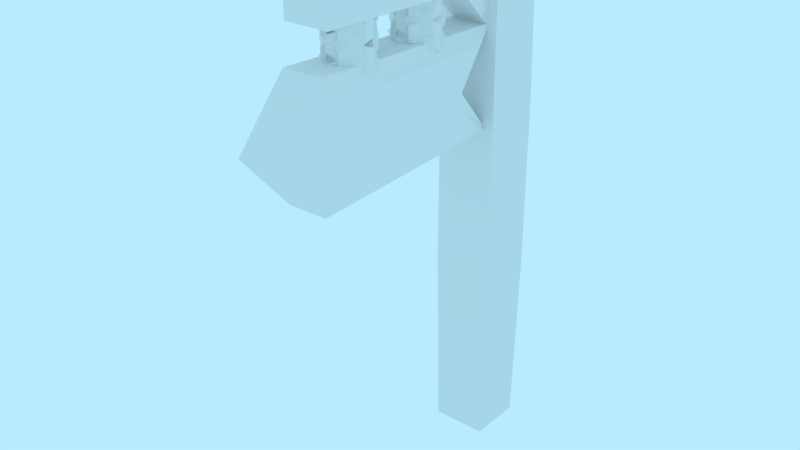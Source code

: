 # Source: prop-sign.blend  (saved by Blender 2.79.0; exported with 4.5.12 LTS)
import bpy
from mathutils import Matrix  # noqa: F401  (used for matrix-valued properties, if any)

bpy.ops.wm.read_factory_settings(use_empty=True)
scene = bpy.context.scene
scene.name = 'Scene'

# ---- collections
col_collection_1 = bpy.data.collections.new('Collection 1'); scene.collection.children.link(col_collection_1)

# ---- world
world_world = bpy.data.worlds.new('World'); scene.world = world_world
world_world.color = (0.4794, 0.8327, 1.0)
world_world.use_sun_shadow = False
world_world.sun_shadow_jitter_overblur = 0.0
world_world.cycles.sampling_method = 'MANUAL'

# ---- meshes
me_prop_sign = bpy.data.meshes.new('prop-sign')
me_prop_sign.from_pydata([(-0.075, -0.02606, 0.075), (-0.075, 2.5, 0.075), (-0.075, -0.02606, -0.075), (-0.075, 2.5, -0.075), (0.075, -0.02606, 0.075), (0.075, 2.5, 0.075), (0.075, -0.02606, -0.075), (0.075, 2.5, -0.075), (-0.04983, 2.3, -0.1385), (-0.04983, 2.3, 1.075), (-0.04983, 2.45, -0.1385), (-0.04983, 2.45, 1.075), (0.04983, 2.3, -0.1385), (0.04983, 2.3, 1.075), (0.04983, 2.45, -0.1385), (0.04983, 2.45, 1.075), (-0.03117, 2.025, 0.04788), (-0.03117, 2.325, 0.348), (-0.03117, 2.077, -0.004946), (-0.03117, 2.378, 0.2952), (0.03117, 2.025, 0.04788), (0.03117, 2.325, 0.348), (0.03117, 2.077, -0.004946), (0.03117, 2.378, 0.2952), (-0.03323, 1.611, 0.2574), (-0.03323, 1.611, 1.119), (-0.03323, 1.975, 0.2574), (-0.03323, 1.975, 1.119), (0.03323, 1.611, 0.2574), (0.03323, 1.611, 1.119), (0.03323, 1.975, 0.2574), (0.03323, 1.975, 1.119), (-0.03323, 1.793, 0.4314), (-0.03323, 1.793, 1.293), (0.03323, 1.793, 0.4314), (0.03323, 1.793, 1.293), (0.08856, 2.409, 0.03896), (0.08653, 2.435, 0.01283), (0.09055, 2.383, 0.01338), (0.08852, 2.409, -0.01275), (0.08627, 2.274, 0.01338), (0.1031, 2.323, 0.01283), (0.0946, 2.298, 0.03896), (0.002148, 2.402, 0.01311), (0.09478, 2.298, -0.01275), (0.01277, 2.326, 0.01311), (-0.09085, 2.363, 0.01338), (-0.09014, 2.311, 0.01283), (-0.0905, 2.337, 0.03896), (-0.09049, 2.337, -0.01275), (-0.003846, 2.338, 0.01311), (-0.09277, 2.45, 0.01338), (-0.1018, 2.399, 0.01283), (-0.09723, 2.425, 0.03896), (-0.09732, 2.425, -0.01275), (-0.01194, 2.41, 0.01311), (-0.0146, 2.273, 0.3394), (0.02069, 2.269, 0.329), (-0.02535, 2.262, 0.3064), (0.009939, 2.259, 0.296), (-0.001388, 2.348, 0.2915), (-0.0146, 2.077, 0.1159), (0.02069, 2.067, 0.1115), (-0.02535, 2.046, 0.1008), (0.009939, 2.036, 0.09633), (-0.001388, 2.094, 0.02814), (-2.992e-09, 2.066, 0.5308), (-2.937e-09, 2.089, 0.4986), (3.559e-09, 1.986, 0.4986), (-2.443e-09, 2.053, 0.5103), (-2.247e-09, 2.053, 0.4869), (-3.078e-09, 2.062, 0.4986), (0.01184, 2.06, 0.5214), (0.01181, 2.076, 0.4986), (0.01181, 1.999, 0.4986), (0.01184, 2.015, 0.5214), (0.01184, 2.06, 0.4758), (0.01184, 2.015, 0.4758), (3.273e-09, 2.009, 0.5308), (9.844e-09, 2.066, 0.4664), (3.874e-09, 2.009, 0.4664), (1.688e-09, 2.022, 0.5103), (1.883e-09, 2.022, 0.4869), (3.479e-09, 2.014, 0.4986), (-0.01184, 2.06, 0.5214), (-0.01181, 2.076, 0.4986), (-0.01181, 1.999, 0.4986), (-0.01184, 2.015, 0.5214), (-0.01184, 2.06, 0.4758), (-0.01184, 2.015, 0.4758), (0.03216, 2.122, 0.4986), (2.612e-09, 2.145, 0.4986), (2.661e-09, 2.042, 0.4986), (0.01174, 2.109, 0.4986), (-0.01174, 2.109, 0.4986), (2.869e-09, 2.117, 0.4986), (0.02282, 2.116, 0.4868), (2.326e-09, 2.132, 0.4868), (2.091e-09, 2.055, 0.4868), (0.02282, 2.071, 0.4868), (-0.02282, 2.116, 0.4868), (-0.02282, 2.071, 0.4868), (0.03216, 2.065, 0.4986), (-0.03216, 2.122, 0.4986), (-0.03216, 2.065, 0.4986), (0.01174, 2.078, 0.4986), (-0.01174, 2.078, 0.4986), (2.817e-09, 2.069, 0.4986), (0.02282, 2.116, 0.5104), (2.96e-09, 2.132, 0.5104), (2.779e-09, 2.055, 0.5104), (0.02282, 2.071, 0.5104), (-0.02282, 2.116, 0.5104), (-0.02282, 2.071, 0.5104), (-2.992e-09, 2.177, 0.5308), (-2.937e-09, 2.2, 0.4986), (3.95e-09, 2.097, 0.4986), (-2.443e-09, 2.164, 0.5103), (-2.345e-09, 2.164, 0.4869), (-3.078e-09, 2.173, 0.4986), (0.01184, 2.171, 0.5214), (0.01181, 2.187, 0.4986), (0.01181, 2.11, 0.4986), (0.01184, 2.126, 0.5214), (0.01184, 2.171, 0.4758), (0.01184, 2.126, 0.4758), (3.423e-09, 2.12, 0.5308), (9.844e-09, 2.177, 0.4664), (4.025e-09, 2.12, 0.4664), (1.883e-09, 2.133, 0.5103), (1.688e-09, 2.133, 0.4869), (3.479e-09, 2.125, 0.4986), (-0.01184, 2.171, 0.5214), (-0.01181, 2.187, 0.4986), (-0.01181, 2.11, 0.4986), (-0.01184, 2.126, 0.5214), (-0.01184, 2.171, 0.4758), (-0.01184, 2.126, 0.4758), (0.03216, 2.233, 0.4986), (2.466e-09, 2.256, 0.4986), (2.661e-09, 2.153, 0.4986), (0.01174, 2.22, 0.4986), (-0.01174, 2.22, 0.4986), (2.661e-09, 2.228, 0.4986), (0.02282, 2.227, 0.4868), (2.218e-09, 2.243, 0.4868), (2.145e-09, 2.166, 0.4868), (0.02282, 2.182, 0.4868), (-0.02282, 2.227, 0.4868), (-0.02282, 2.182, 0.4868), (0.03216, 2.176, 0.4986), (-0.03216, 2.233, 0.4986), (-0.03216, 2.176, 0.4986), (0.01174, 2.189, 0.4986), (-0.01174, 2.189, 0.4986), (2.713e-09, 2.18, 0.4986), (0.02282, 2.227, 0.5104), (2.851e-09, 2.243, 0.5104), (2.887e-09, 2.166, 0.5104), (0.02282, 2.182, 0.5104), (-0.02282, 2.227, 0.5104), (-0.02282, 2.182, 0.5104), (-3.143e-09, 2.289, 0.5308), (-2.547e-09, 2.312, 0.4986), (3.95e-09, 2.209, 0.4986), (-2.541e-09, 2.276, 0.5103), (-2.149e-09, 2.276, 0.4869), (-2.973e-09, 2.285, 0.4986), (0.01184, 2.283, 0.5214), (0.01181, 2.299, 0.4986), (0.01181, 2.222, 0.4986), (0.01184, 2.238, 0.5214), (0.01184, 2.283, 0.4758), (0.01184, 2.238, 0.4758), (3.423e-09, 2.232, 0.5308), (9.995e-09, 2.289, 0.4664), (4.025e-09, 2.232, 0.4664), (1.883e-09, 2.245, 0.5103), (1.981e-09, 2.245, 0.4869), (3.583e-09, 2.237, 0.4986), (-0.01184, 2.283, 0.5214), (-0.01181, 2.299, 0.4986), (-0.01181, 2.222, 0.4986), (-0.01184, 2.238, 0.5214), (-0.01184, 2.283, 0.4758), (-0.01184, 2.238, 0.4758), (-0.01632, 2.272, 0.5225), (0.02389, 2.272, 0.51), (-0.0286, 2.274, 0.4831), (0.01162, 2.274, 0.4706), (-0.001344, 2.366, 0.5008), (-0.01632, 2.029, 0.4736), (0.02389, 2.028, 0.4861), (-0.0286, 2.027, 0.513), (0.01162, 2.027, 0.5255), (-0.001344, 1.935, 0.4952), (-3.368e-09, 2.066, 0.9373), (-2.937e-09, 2.089, 0.9051), (3.755e-09, 1.986, 0.9051), (-2.443e-09, 2.053, 0.9169), (-2.443e-09, 2.053, 0.8934), (-3.078e-09, 2.062, 0.9051), (0.01184, 2.06, 0.9279), (0.01181, 2.076, 0.9051), (0.01181, 1.999, 0.9051), (0.01184, 2.015, 0.9279), (0.01184, 2.06, 0.8823), (0.01184, 2.015, 0.8823), (3.273e-09, 2.009, 0.9373), (1.015e-08, 2.066, 0.873), (3.724e-09, 2.009, 0.873), (1.883e-09, 2.022, 0.9169), (1.883e-09, 2.022, 0.8934), (3.583e-09, 2.014, 0.9051), (-0.01184, 2.06, 0.9279), (-0.01181, 2.076, 0.9051), (-0.01181, 1.999, 0.9051), (-0.01184, 2.015, 0.9279), (-0.01184, 2.06, 0.8823), (-0.01184, 2.015, 0.8823), (0.03216, 2.122, 0.9051), (2.515e-09, 2.145, 0.9051), (2.661e-09, 2.042, 0.9051), (0.01174, 2.109, 0.9051), (-0.01174, 2.109, 0.9051), (3.026e-09, 2.117, 0.9051), (0.02282, 2.116, 0.8933), (2.434e-09, 2.132, 0.8933), (1.983e-09, 2.055, 0.8933), (0.02282, 2.071, 0.8933), (-0.02282, 2.116, 0.8933), (-0.02282, 2.071, 0.8933), (0.03216, 2.065, 0.9051), (-0.03216, 2.122, 0.9051), (-0.03216, 2.065, 0.9051), (0.01174, 2.078, 0.9051), (-0.01174, 2.078, 0.9051), (2.609e-09, 2.069, 0.9051), (0.02282, 2.116, 0.917), (2.905e-09, 2.132, 0.9169), (2.779e-09, 2.055, 0.9169), (0.02282, 2.071, 0.917), (-0.02282, 2.116, 0.917), (-0.02282, 2.071, 0.917), (-3.368e-09, 2.177, 0.9373), (-2.937e-09, 2.2, 0.9051), (3.657e-09, 2.097, 0.9051), (-2.443e-09, 2.164, 0.9169), (-2.443e-09, 2.164, 0.8934), (-3.078e-09, 2.173, 0.9051), (0.01184, 2.171, 0.9279), (0.01181, 2.187, 0.9051), (0.01181, 2.11, 0.9051), (0.01184, 2.126, 0.9279), (0.01184, 2.171, 0.8823), (0.01184, 2.126, 0.8823), (3.348e-09, 2.12, 0.9373), (1.015e-08, 2.177, 0.873), (3.799e-09, 2.12, 0.873), (1.883e-09, 2.133, 0.9169), (1.492e-09, 2.133, 0.8934), (3.27e-09, 2.125, 0.9051), (-0.01184, 2.171, 0.9279), (-0.01181, 2.187, 0.9051), (-0.01181, 2.11, 0.9051), (-0.01184, 2.126, 0.9279), (-0.01184, 2.171, 0.8823), (-0.01184, 2.126, 0.8823), (0.03216, 2.233, 0.9051), (2.466e-09, 2.256, 0.9051), (2.661e-09, 2.153, 0.9051), (0.01174, 2.22, 0.9051), (-0.01174, 2.22, 0.9051), (2.661e-09, 2.228, 0.9051), (0.02282, 2.227, 0.8933), (2.218e-09, 2.243, 0.8933), (2.145e-09, 2.166, 0.8933), (0.02282, 2.182, 0.8933), (-0.02282, 2.227, 0.8933), (-0.02282, 2.182, 0.8933), (0.03216, 2.176, 0.9051), (-0.03216, 2.233, 0.9051), (-0.03216, 2.176, 0.9051), (0.01174, 2.189, 0.9051), (-0.01174, 2.189, 0.9051), (2.713e-09, 2.18, 0.9051), (0.02282, 2.227, 0.917), (2.851e-09, 2.243, 0.9169), (2.887e-09, 2.166, 0.9169), (0.02282, 2.182, 0.917), (-0.02282, 2.227, 0.917), (-0.02282, 2.182, 0.917), (-3.444e-09, 2.289, 0.9373), (-2.937e-09, 2.312, 0.9051), (3.657e-09, 2.209, 0.9051), (-2.443e-09, 2.276, 0.9169), (-2.345e-09, 2.276, 0.8934), (-2.869e-09, 2.285, 0.9051), (0.01184, 2.283, 0.9279), (0.01181, 2.299, 0.9051), (0.01181, 2.222, 0.9051), (0.01184, 2.238, 0.9279), (0.01184, 2.283, 0.8823), (0.01184, 2.238, 0.8823), (3.348e-09, 2.232, 0.9373), (1.015e-08, 2.289, 0.873), (3.799e-09, 2.232, 0.873), (1.883e-09, 2.245, 0.9169), (1.59e-09, 2.245, 0.8934), (3.27e-09, 2.237, 0.9051), (-0.01184, 2.283, 0.9279), (-0.01181, 2.299, 0.9051), (-0.01181, 2.222, 0.9051), (-0.01184, 2.238, 0.9279), (-0.01184, 2.283, 0.8823), (-0.01184, 2.238, 0.8823), (-0.01632, 2.272, 0.929), (0.02389, 2.272, 0.9165), (-0.0286, 2.274, 0.8896), (0.01162, 2.274, 0.8771), (-0.001344, 2.366, 0.9073), (-0.01632, 2.029, 0.8801), (0.02389, 2.028, 0.8926), (-0.0286, 2.027, 0.9195), (0.01162, 2.027, 0.932), (-0.001344, 1.935, 0.9018), (-0.03323, 1.793, 0.3937), (-0.03323, 1.584, 0.1937), (-0.03323, 1.584, 1.131), (-0.03323, 1.793, 1.331), (-0.03323, 2.003, 1.131), (-0.03323, 2.003, 0.1937), (0.03323, 2.003, 1.131), (0.03323, 2.003, 0.1937), (0.03323, 1.793, 0.3937), (0.03323, 1.793, 1.331), (0.03323, 1.584, 1.131), (0.03323, 1.584, 0.1937), (-0.075, 0.8333, 0.075), (-0.075, 1.667, 0.075), (-0.075, 1.667, -0.075), (-0.075, 0.8333, -0.075), (0.075, 1.667, -0.075), (0.075, 0.8333, -0.075), (0.075, 1.667, 0.075), (0.075, 0.8333, 0.075), (-0.04983, 2.3, 0.4682), (-0.04983, 2.45, 0.4682), (0.04983, 2.45, 0.4682), (0.04983, 2.3, 0.4682)], [], [(339, 1, 3, 340), (340, 3, 7, 342), (342, 7, 5, 344), (344, 5, 1, 339), (2, 6, 4, 0), (7, 3, 1, 5), (346, 9, 11, 347), (347, 11, 15, 348), (348, 15, 13, 349), (349, 13, 9, 346), (10, 14, 12, 8), (15, 11, 9, 13), (16, 17, 19, 18), (18, 19, 23, 22), (22, 23, 21, 20), (20, 21, 17, 16), (18, 22, 20, 16), (23, 19, 17, 21), (32, 33, 27, 26), (331, 330, 332, 333), (34, 35, 29, 28), (337, 336, 328, 327), (326, 334, 337, 327), (335, 329, 328, 336), (332, 330, 329, 335), (331, 333, 334, 326), (30, 31, 35, 34), (24, 25, 33, 32), (39, 37, 36, 38), (40, 45, 44), (38, 43, 39), (37, 43, 36), (36, 43, 38), (39, 43, 37), (44, 41, 42, 40), (41, 45, 42), (42, 45, 40), (44, 45, 41), (46, 50, 49), (49, 47, 48, 46), (47, 50, 48), (48, 50, 46), (49, 50, 47), (51, 55, 54), (54, 52, 53, 51), (52, 55, 53), (53, 55, 51), (54, 55, 52), (59, 57, 56, 58), (58, 60, 59), (57, 60, 56), (56, 60, 58), (59, 60, 57), (64, 62, 61, 63), (63, 65, 64), (62, 65, 61), (61, 65, 63), (64, 65, 62), (73, 72, 69, 71), (75, 74, 83, 81), (77, 76, 70, 82), (72, 75, 81, 69), (76, 73, 71, 70), (74, 77, 82, 83), (68, 80, 77, 74), (79, 67, 73, 76), (66, 78, 75, 72), (80, 79, 76, 77), (78, 68, 74, 75), (67, 66, 72, 73), (85, 71, 69, 84), (87, 81, 83, 86), (89, 82, 70, 88), (84, 69, 81, 87), (88, 70, 71, 85), (86, 83, 82, 89), (68, 86, 89, 80), (79, 88, 85, 67), (66, 84, 87, 78), (80, 89, 88, 79), (78, 87, 86, 68), (67, 85, 84, 66), (97, 96, 93, 95), (99, 98, 107, 105), (101, 100, 94, 106), (96, 99, 105, 93), (100, 97, 95, 94), (98, 101, 106, 107), (92, 104, 101, 98), (103, 91, 97, 100), (90, 102, 99, 96), (104, 103, 100, 101), (102, 92, 98, 99), (91, 90, 96, 97), (109, 95, 93, 108), (111, 105, 107, 110), (113, 106, 94, 112), (108, 93, 105, 111), (112, 94, 95, 109), (110, 107, 106, 113), (92, 110, 113, 104), (103, 112, 109, 91), (90, 108, 111, 102), (104, 113, 112, 103), (102, 111, 110, 92), (91, 109, 108, 90), (121, 120, 117, 119), (123, 122, 131, 129), (125, 124, 118, 130), (120, 123, 129, 117), (124, 121, 119, 118), (122, 125, 130, 131), (116, 128, 125, 122), (127, 115, 121, 124), (114, 126, 123, 120), (128, 127, 124, 125), (126, 116, 122, 123), (115, 114, 120, 121), (133, 119, 117, 132), (135, 129, 131, 134), (137, 130, 118, 136), (132, 117, 129, 135), (136, 118, 119, 133), (134, 131, 130, 137), (116, 134, 137, 128), (127, 136, 133, 115), (114, 132, 135, 126), (128, 137, 136, 127), (126, 135, 134, 116), (115, 133, 132, 114), (145, 144, 141, 143), (147, 146, 155, 153), (149, 148, 142, 154), (144, 147, 153, 141), (148, 145, 143, 142), (146, 149, 154, 155), (140, 152, 149, 146), (151, 139, 145, 148), (138, 150, 147, 144), (152, 151, 148, 149), (150, 140, 146, 147), (139, 138, 144, 145), (157, 143, 141, 156), (159, 153, 155, 158), (161, 154, 142, 160), (156, 141, 153, 159), (160, 142, 143, 157), (158, 155, 154, 161), (140, 158, 161, 152), (151, 160, 157, 139), (138, 156, 159, 150), (152, 161, 160, 151), (150, 159, 158, 140), (139, 157, 156, 138), (169, 168, 165, 167), (171, 170, 179, 177), (173, 172, 166, 178), (168, 171, 177, 165), (172, 169, 167, 166), (170, 173, 178, 179), (164, 176, 173, 170), (175, 163, 169, 172), (162, 174, 171, 168), (176, 175, 172, 173), (174, 164, 170, 171), (163, 162, 168, 169), (181, 167, 165, 180), (183, 177, 179, 182), (185, 178, 166, 184), (180, 165, 177, 183), (184, 166, 167, 181), (182, 179, 178, 185), (164, 182, 185, 176), (175, 184, 181, 163), (162, 180, 183, 174), (176, 185, 184, 175), (174, 183, 182, 164), (163, 181, 180, 162), (189, 187, 186, 188), (188, 190, 189), (187, 190, 186), (186, 190, 188), (189, 190, 187), (194, 192, 191, 193), (193, 195, 194), (192, 195, 191), (191, 195, 193), (194, 195, 192), (203, 202, 199, 201), (205, 204, 213, 211), (207, 206, 200, 212), (202, 205, 211, 199), (206, 203, 201, 200), (204, 207, 212, 213), (198, 210, 207, 204), (209, 197, 203, 206), (196, 208, 205, 202), (210, 209, 206, 207), (208, 198, 204, 205), (197, 196, 202, 203), (215, 201, 199, 214), (217, 211, 213, 216), (219, 212, 200, 218), (214, 199, 211, 217), (218, 200, 201, 215), (216, 213, 212, 219), (198, 216, 219, 210), (209, 218, 215, 197), (196, 214, 217, 208), (210, 219, 218, 209), (208, 217, 216, 198), (197, 215, 214, 196), (227, 226, 223, 225), (229, 228, 237, 235), (231, 230, 224, 236), (226, 229, 235, 223), (230, 227, 225, 224), (228, 231, 236, 237), (222, 234, 231, 228), (233, 221, 227, 230), (220, 232, 229, 226), (234, 233, 230, 231), (232, 222, 228, 229), (221, 220, 226, 227), (239, 225, 223, 238), (241, 235, 237, 240), (243, 236, 224, 242), (238, 223, 235, 241), (242, 224, 225, 239), (240, 237, 236, 243), (222, 240, 243, 234), (233, 242, 239, 221), (220, 238, 241, 232), (234, 243, 242, 233), (232, 241, 240, 222), (221, 239, 238, 220), (251, 250, 247, 249), (253, 252, 261, 259), (255, 254, 248, 260), (250, 253, 259, 247), (254, 251, 249, 248), (252, 255, 260, 261), (246, 258, 255, 252), (257, 245, 251, 254), (244, 256, 253, 250), (258, 257, 254, 255), (256, 246, 252, 253), (245, 244, 250, 251), (263, 249, 247, 262), (265, 259, 261, 264), (267, 260, 248, 266), (262, 247, 259, 265), (266, 248, 249, 263), (264, 261, 260, 267), (246, 264, 267, 258), (257, 266, 263, 245), (244, 262, 265, 256), (258, 267, 266, 257), (256, 265, 264, 246), (245, 263, 262, 244), (275, 274, 271, 273), (277, 276, 285, 283), (279, 278, 272, 284), (274, 277, 283, 271), (278, 275, 273, 272), (276, 279, 284, 285), (270, 282, 279, 276), (281, 269, 275, 278), (268, 280, 277, 274), (282, 281, 278, 279), (280, 270, 276, 277), (269, 268, 274, 275), (287, 273, 271, 286), (289, 283, 285, 288), (291, 284, 272, 290), (286, 271, 283, 289), (290, 272, 273, 287), (288, 285, 284, 291), (270, 288, 291, 282), (281, 290, 287, 269), (268, 286, 289, 280), (282, 291, 290, 281), (280, 289, 288, 270), (269, 287, 286, 268), (299, 298, 295, 297), (301, 300, 309, 307), (303, 302, 296, 308), (298, 301, 307, 295), (302, 299, 297, 296), (300, 303, 308, 309), (294, 306, 303, 300), (305, 293, 299, 302), (292, 304, 301, 298), (306, 305, 302, 303), (304, 294, 300, 301), (293, 292, 298, 299), (311, 297, 295, 310), (313, 307, 309, 312), (315, 308, 296, 314), (310, 295, 307, 313), (314, 296, 297, 311), (312, 309, 308, 315), (294, 312, 315, 306), (305, 314, 311, 293), (292, 310, 313, 304), (306, 315, 314, 305), (304, 313, 312, 294), (293, 311, 310, 292), (319, 317, 316, 318), (318, 320, 319), (317, 320, 316), (316, 320, 318), (319, 320, 317), (324, 322, 321, 323), (323, 325, 324), (322, 325, 321), (321, 325, 323), (324, 325, 322), (24, 32, 326, 327), (25, 24, 327, 328), (27, 33, 329, 330), (26, 27, 330, 331), (31, 30, 333, 332), (30, 34, 334, 333), (29, 35, 335, 336), (28, 29, 336, 337), (32, 26, 331, 326), (33, 25, 328, 329), (34, 28, 337, 334), (35, 31, 332, 335), (4, 345, 338, 0), (345, 344, 339, 338), (6, 343, 345, 4), (343, 342, 344, 345), (2, 341, 343, 6), (341, 340, 342, 343), (0, 338, 341, 2), (338, 339, 340, 341), (12, 349, 346, 8), (14, 348, 349, 12), (10, 347, 348, 14), (8, 346, 347, 10)])
_uv = me_prop_sign.uv_layers.new(name='UVMap')
_uv.uv.foreach_set('vector', [0.4938, 0.6306, 0.4938, 0.2659, 0.4282, 0.2659, 0.4282, 0.6306, 0.5603, 0.6306, 0.5603, 0.2659, 0.4947, 0.2659, 0.4947, 0.6306, 0.6269, 0.6306, 0.6269, 0.2659, 0.5612, 0.2659, 0.5612, 0.6306, 0.4272, 0.6306, 0.4272, 0.2659, 0.3616, 0.2659, 0.3616, 0.6306, 0.1094, 0.2575, 0.175, 0.2575, 0.175, 0.1919, 0.1094, 0.1919, 0.175, 0.3915, 0.1094, 0.3915, 0.1094, 0.4572, 0.175, 0.4572, 0.8077, 0.4625, 0.8077, 0.728, 0.7421, 0.728, 0.7421, 0.4625, 0.9188, 0.4625, 0.9188, 0.728, 0.8752, 0.728, 0.8752, 0.4625, 0.8742, 0.4625, 0.8742, 0.728, 0.8086, 0.728, 0.8086, 0.4625, 0.8077, 0.9944, 0.8077, 1.26, 0.7641, 1.26, 0.7641, 0.9944, 0.175, 0.4581, 0.175, 0.5017, 0.1094, 0.5017, 0.1094, 0.4581, 0.2416, 0.1919, 0.2416, 0.2355, 0.1759, 0.2355, 0.1759, 0.1919, 0.1085, 0.1637, 0.1085, 0.3495, 0.07577, 0.3495, 0.07577, 0.1637, 0.03666, 0.9313, 0.03666, 0.7455, 0.06394, 0.7455, 0.06394, 0.9313, 0.1085, 0.3504, 0.1085, 0.5361, 0.07577, 0.5361, 0.07577, 0.3504, -0.3367, 0.8977, -0.3367, 0.7119, -0.3094, 0.7119, -0.3094, 0.8977, 0.143, 0.5026, 0.1702, 0.5026, 0.1702, 0.5353, 0.143, 0.5353, 0.1421, 0.5026, 0.1421, 0.5299, 0.1094, 0.5299, 0.1094, 0.5026, -0.2611, 0.2677, -0.2611, 0.6449, -0.3409, 0.5688, -0.3409, 0.1916, 0.3957, 0.7497, 0.3957, 0.739, 0.3965, 0.739, 0.3965, 0.7497, -0.07682, 0.2677, -0.07682, 0.6449, -0.1566, 0.5688, -0.1566, 0.1916, 0.3957, 0.7611, 0.3957, 0.7505, 0.3965, 0.7505, 0.3965, 0.7611, 0.3965, 0.7652, 0.3957, 0.7652, 0.3957, 0.7619, 0.3965, 0.7619, 0.2942, 0.8615, 0.2942, 0.8608, 0.2975, 0.8608, 0.2975, 0.8615, 0.2909, 0.8615, 0.2909, 0.8608, 0.2942, 0.8608, 0.2942, 0.8615, 0.3965, 0.7685, 0.3957, 0.7685, 0.3957, 0.7652, 0.3965, 0.7652, 0.002942, 0.1916, 0.002942, 0.5688, -0.07682, 0.6449, -0.07682, 0.2677, -0.1814, 0.1916, -0.1814, 0.5688, -0.2611, 0.6449, -0.2611, 0.2677, 0.3957, 0.778, 0.3961, 0.778, 0.3961, 0.7784, 0.3957, 0.7784, 0.3077, 0.8608, 0.3073, 0.8612, 0.3068, 0.8608, 0.3094, 0.8608, 0.309, 0.8612, 0.3085, 0.8608, 0.3085, 0.8617, 0.309, 0.8612, 0.3094, 0.8617, 0.3094, 0.8617, 0.309, 0.8612, 0.3094, 0.8608, 0.3085, 0.8608, 0.309, 0.8612, 0.3085, 0.8617, 0.3961, 0.7772, 0.3957, 0.7772, 0.3957, 0.7768, 0.3961, 0.7768, 0.3068, 0.8617, 0.3073, 0.8612, 0.3077, 0.8617, 0.3077, 0.8617, 0.3073, 0.8612, 0.3077, 0.8608, 0.3068, 0.8608, 0.3073, 0.8612, 0.3068, 0.8617, 0.3009, 0.8608, 0.3004, 0.8612, 0.3, 0.8608, 0.3106, 0.8608, 0.3106, 0.8612, 0.3102, 0.8612, 0.3102, 0.8608, 0.3, 0.8617, 0.3004, 0.8612, 0.3009, 0.8617, 0.3009, 0.8617, 0.3004, 0.8612, 0.3009, 0.8608, 0.3, 0.8608, 0.3004, 0.8612, 0.3, 0.8617, 0.2983, 0.8617, 0.2987, 0.8612, 0.2992, 0.8617, 0.3961, 0.776, 0.3957, 0.776, 0.3957, 0.7756, 0.3961, 0.7756, 0.2992, 0.8608, 0.2987, 0.8612, 0.2983, 0.8608, 0.2983, 0.8608, 0.2987, 0.8612, 0.2983, 0.8617, 0.2992, 0.8617, 0.2987, 0.8612, 0.2992, 0.8608, 0.3138, 0.8612, 0.3138, 0.8608, 0.3142, 0.8608, 0.3142, 0.8612, 0.3026, 0.8608, 0.3021, 0.8612, 0.3017, 0.8608, 0.3017, 0.8617, 0.3021, 0.8612, 0.3026, 0.8617, 0.3026, 0.8617, 0.3021, 0.8612, 0.3026, 0.8608, 0.3017, 0.8608, 0.3021, 0.8612, 0.3017, 0.8617, 0.3961, 0.7748, 0.3957, 0.7748, 0.3957, 0.7744, 0.3961, 0.7744, 0.3966, 0.7736, 0.3962, 0.7732, 0.3966, 0.7727, 0.3957, 0.7727, 0.3962, 0.7732, 0.3957, 0.7736, 0.3957, 0.7736, 0.3962, 0.7732, 0.3966, 0.7736, 0.3966, 0.7727, 0.3962, 0.7732, 0.3957, 0.7727, 0.4329, 0.4066, 0.4326, 0.4066, 0.4326, 0.4062, 0.4329, 0.4062, 0.4325, 0.4092, 0.4322, 0.4092, 0.4322, 0.4089, 0.4325, 0.4089, 0.4337, 0.4085, 0.4333, 0.4085, 0.4333, 0.4081, 0.4337, 0.4081, 0.4329, 0.4051, 0.4326, 0.4051, 0.4326, 0.4047, 0.4329, 0.4047, 0.4322, 0.4096, 0.4318, 0.4096, 0.4318, 0.4093, 0.4322, 0.4093, 0.4337, 0.4081, 0.4333, 0.4081, 0.4333, 0.4077, 0.4337, 0.4077, 0.4333, 0.4085, 0.4329, 0.4085, 0.4329, 0.4081, 0.4333, 0.4081, 0.434, 0.4092, 0.4337, 0.4092, 0.4337, 0.4089, 0.434, 0.4089, 0.4295, 0.4085, 0.4292, 0.4085, 0.4292, 0.4081, 0.4295, 0.4081, 0.4318, 0.407, 0.4314, 0.407, 0.4314, 0.4066, 0.4318, 0.4066, 0.4337, 0.4096, 0.4333, 0.4096, 0.4333, 0.4093, 0.4337, 0.4093, 0.4318, 0.4085, 0.4314, 0.4085, 0.4314, 0.4081, 0.4318, 0.4081, 0.4322, 0.407, 0.4318, 0.407, 0.4318, 0.4066, 0.4322, 0.4066, 0.4337, 0.4059, 0.4333, 0.4059, 0.4333, 0.4055, 0.4337, 0.4055, 0.4325, 0.4074, 0.4322, 0.4074, 0.4322, 0.407, 0.4325, 0.407, 0.4318, 0.4055, 0.4314, 0.4055, 0.4314, 0.4051, 0.4318, 0.4051, 0.4303, 0.41, 0.4299, 0.41, 0.4299, 0.4096, 0.4303, 0.4096, 0.4314, 0.41, 0.431, 0.41, 0.431, 0.4096, 0.4314, 0.4096, 0.4314, 0.4092, 0.431, 0.4092, 0.431, 0.4089, 0.4314, 0.4089, 0.4303, 0.4092, 0.4299, 0.4092, 0.4299, 0.4089, 0.4303, 0.4089, 0.4322, 0.4081, 0.4318, 0.4081, 0.4318, 0.4077, 0.4322, 0.4077, 0.4344, 0.4066, 0.4341, 0.4066, 0.4341, 0.4062, 0.4344, 0.4062, 0.4337, 0.4051, 0.4333, 0.4051, 0.4333, 0.4047, 0.4337, 0.4047, 0.4325, 0.4062, 0.4322, 0.4062, 0.4322, 0.4059, 0.4325, 0.4059, 0.4344, 0.4055, 0.4341, 0.4055, 0.4341, 0.4051, 0.4344, 0.4051, 0.4307, 0.4085, 0.4303, 0.4085, 0.4303, 0.4081, 0.4307, 0.4081, 0.4307, 0.4074, 0.4303, 0.4074, 0.4303, 0.407, 0.4307, 0.407, 0.4292, 0.41, 0.4288, 0.41, 0.4288, 0.4096, 0.4292, 0.4096, 0.4333, 0.4081, 0.4329, 0.4081, 0.4329, 0.4077, 0.4333, 0.4077, 0.4299, 0.4077, 0.4295, 0.4077, 0.4295, 0.4074, 0.4299, 0.4074, 0.4322, 0.4089, 0.4318, 0.4089, 0.4318, 0.4085, 0.4322, 0.4085, 0.4337, 0.4092, 0.4333, 0.4092, 0.4333, 0.4089, 0.4337, 0.4089, 0.434, 0.4047, 0.4337, 0.4047, 0.4337, 0.4044, 0.434, 0.4044, 0.431, 0.4081, 0.4307, 0.4081, 0.4307, 0.4077, 0.431, 0.4077, 0.4333, 0.4096, 0.4329, 0.4096, 0.4329, 0.4093, 0.4333, 0.4093, 0.431, 0.4066, 0.4307, 0.4066, 0.4307, 0.4062, 0.431, 0.4062, 0.4307, 0.4066, 0.4303, 0.4066, 0.4303, 0.4062, 0.4307, 0.4062, 0.4344, 0.4051, 0.4341, 0.4051, 0.4341, 0.4047, 0.4344, 0.4047, 0.4303, 0.4085, 0.4299, 0.4085, 0.4299, 0.4081, 0.4303, 0.4081, 0.4322, 0.4055, 0.4318, 0.4055, 0.4318, 0.4051, 0.4322, 0.4051, 0.4344, 0.4096, 0.4341, 0.4096, 0.4341, 0.4093, 0.4344, 0.4093, 0.4333, 0.4077, 0.4329, 0.4077, 0.4329, 0.4074, 0.4333, 0.4074, 0.4325, 0.4047, 0.4322, 0.4047, 0.4322, 0.4044, 0.4325, 0.4044, 0.4318, 0.4089, 0.4314, 0.4089, 0.4314, 0.4085, 0.4318, 0.4085, 0.4329, 0.4043, 0.4326, 0.4043, 0.4326, 0.404, 0.4329, 0.404, 0.4314, 0.407, 0.431, 0.407, 0.431, 0.4066, 0.4314, 0.4066, 0.4348, 0.4059, 0.4344, 0.4059, 0.4344, 0.4055, 0.4348, 0.4055, 0.4295, 0.4096, 0.4292, 0.4096, 0.4292, 0.4093, 0.4295, 0.4093, 0.434, 0.4074, 0.4337, 0.4074, 0.4337, 0.407, 0.434, 0.407, 0.431, 0.4092, 0.4307, 0.4092, 0.4307, 0.4089, 0.431, 0.4089, 0.4292, 0.4085, 0.4288, 0.4085, 0.4288, 0.4081, 0.4292, 0.4081, 0.4318, 0.4096, 0.4314, 0.4096, 0.4314, 0.4093, 0.4318, 0.4093, 0.4303, 0.4089, 0.4299, 0.4089, 0.4299, 0.4085, 0.4303, 0.4085, 0.4325, 0.407, 0.4322, 0.407, 0.4322, 0.4066, 0.4325, 0.4066, 0.4344, 0.4062, 0.4341, 0.4062, 0.4341, 0.4059, 0.4344, 0.4059, 0.4333, 0.4066, 0.4329, 0.4066, 0.4329, 0.4062, 0.4333, 0.4062, 0.4322, 0.4066, 0.4318, 0.4066, 0.4318, 0.4062, 0.4322, 0.4062, 0.4299, 0.41, 0.4295, 0.41, 0.4295, 0.4096, 0.4299, 0.4096, 0.4337, 0.4047, 0.4333, 0.4047, 0.4333, 0.4044, 0.4337, 0.4044, 0.4325, 0.4059, 0.4322, 0.4059, 0.4322, 0.4055, 0.4325, 0.4055, 0.4329, 0.4089, 0.4326, 0.4089, 0.4326, 0.4085, 0.4329, 0.4085, 0.4295, 0.4081, 0.4292, 0.4081, 0.4292, 0.4077, 0.4295, 0.4077, 0.4299, 0.407, 0.4295, 0.407, 0.4295, 0.4066, 0.4299, 0.4066, 0.4348, 0.4062, 0.4344, 0.4062, 0.4344, 0.4059, 0.4348, 0.4059, 0.434, 0.4081, 0.4337, 0.4081, 0.4337, 0.4077, 0.434, 0.4077, 0.4318, 0.4047, 0.4314, 0.4047, 0.4314, 0.4044, 0.4318, 0.4044, 0.4299, 0.4092, 0.4295, 0.4092, 0.4295, 0.4089, 0.4299, 0.4089, 0.4329, 0.407, 0.4326, 0.407, 0.4326, 0.4066, 0.4329, 0.4066, 0.434, 0.4077, 0.4337, 0.4077, 0.4337, 0.4074, 0.434, 0.4074, 0.4337, 0.4089, 0.4333, 0.4089, 0.4333, 0.4085, 0.4337, 0.4085, 0.4329, 0.4055, 0.4326, 0.4055, 0.4326, 0.4051, 0.4329, 0.4051, 0.4325, 0.4096, 0.4322, 0.4096, 0.4322, 0.4093, 0.4325, 0.4093, 0.4337, 0.4077, 0.4333, 0.4077, 0.4333, 0.4074, 0.4337, 0.4074, 0.4325, 0.4081, 0.4322, 0.4081, 0.4322, 0.4077, 0.4325, 0.4077, 0.4344, 0.4043, 0.4341, 0.4043, 0.4341, 0.404, 0.4344, 0.404, 0.4333, 0.4047, 0.4329, 0.4047, 0.4329, 0.4044, 0.4333, 0.4044, 0.4292, 0.4074, 0.4288, 0.4074, 0.4288, 0.407, 0.4292, 0.407, 0.4318, 0.4081, 0.4314, 0.4081, 0.4314, 0.4077, 0.4318, 0.4077, 0.4307, 0.4081, 0.4303, 0.4081, 0.4303, 0.4077, 0.4307, 0.4077, 0.4329, 0.4047, 0.4326, 0.4047, 0.4326, 0.4044, 0.4329, 0.4044, 0.4314, 0.4077, 0.431, 0.4077, 0.431, 0.4074, 0.4314, 0.4074, 0.4303, 0.4077, 0.4299, 0.4077, 0.4299, 0.4074, 0.4303, 0.4074, 0.4325, 0.4051, 0.4322, 0.4051, 0.4322, 0.4047, 0.4325, 0.4047, 0.4318, 0.4074, 0.4314, 0.4074, 0.4314, 0.407, 0.4318, 0.407, 0.4322, 0.4062, 0.4318, 0.4062, 0.4318, 0.4059, 0.4322, 0.4059, 0.4322, 0.4059, 0.4318, 0.4059, 0.4318, 0.4055, 0.4322, 0.4055, 0.4295, 0.4074, 0.4292, 0.4074, 0.4292, 0.407, 0.4295, 0.407, 0.4322, 0.4043, 0.4318, 0.4043, 0.4318, 0.404, 0.4322, 0.404, 0.4307, 0.407, 0.4303, 0.407, 0.4303, 0.4066, 0.4307, 0.4066, 0.4318, 0.4051, 0.4314, 0.4051, 0.4314, 0.4047, 0.4318, 0.4047, 0.4295, 0.407, 0.4292, 0.407, 0.4292, 0.4066, 0.4295, 0.4066, 0.4292, 0.407, 0.4288, 0.407, 0.4288, 0.4066, 0.4292, 0.4066, 0.4329, 0.4085, 0.4326, 0.4085, 0.4326, 0.4081, 0.4329, 0.4081, 0.4318, 0.4043, 0.4314, 0.4043, 0.4314, 0.404, 0.4318, 0.404, 0.4337, 0.4074, 0.4333, 0.4074, 0.4333, 0.407, 0.4337, 0.407, 0.4329, 0.4092, 0.4326, 0.4092, 0.4326, 0.4089, 0.4329, 0.4089, 0.434, 0.4043, 0.4337, 0.4043, 0.4337, 0.404, 0.434, 0.404, 0.4303, 0.4081, 0.4299, 0.4081, 0.4299, 0.4077, 0.4303, 0.4077, 0.4344, 0.4077, 0.4341, 0.4077, 0.4341, 0.4074, 0.4344, 0.4074, 0.4314, 0.4066, 0.431, 0.4066, 0.431, 0.4062, 0.4314, 0.4062, 0.4318, 0.41, 0.4314, 0.41, 0.4314, 0.4096, 0.4318, 0.4096, 0.4292, 0.4096, 0.4288, 0.4096, 0.4288, 0.4093, 0.4292, 0.4093, 0.4299, 0.4085, 0.4295, 0.4085, 0.4295, 0.4081, 0.4299, 0.4081, 0.4322, 0.4047, 0.4318, 0.4047, 0.4318, 0.4044, 0.4322, 0.4044, 0.4344, 0.4089, 0.4341, 0.4089, 0.4341, 0.4085, 0.4344, 0.4085, 0.4333, 0.407, 0.4329, 0.407, 0.4329, 0.4066, 0.4333, 0.4066, 0.4322, 0.4074, 0.4318, 0.4074, 0.4318, 0.407, 0.4322, 0.407, 0.4337, 0.4062, 0.4333, 0.4062, 0.4333, 0.4059, 0.4337, 0.4059, 0.4322, 0.4077, 0.4318, 0.4077, 0.4318, 0.4074, 0.4322, 0.4074, 0.4318, 0.4059, 0.4314, 0.4059, 0.4314, 0.4055, 0.4318, 0.4055, 0.4348, 0.4055, 0.4344, 0.4055, 0.4344, 0.4051, 0.4348, 0.4051, 0.4348, 0.4066, 0.4344, 0.4066, 0.4344, 0.4062, 0.4348, 0.4062, 0.434, 0.4066, 0.4337, 0.4066, 0.4337, 0.4062, 0.434, 0.4062, 0.434, 0.4059, 0.4337, 0.4059, 0.4337, 0.4055, 0.434, 0.4055, 0.4329, 0.4077, 0.4326, 0.4077, 0.4326, 0.4074, 0.4329, 0.4074, 0.4314, 0.4096, 0.431, 0.4096, 0.431, 0.4093, 0.4314, 0.4093, 0.4299, 0.4089, 0.4295, 0.4089, 0.4295, 0.4085, 0.4299, 0.4085, 0.431, 0.4077, 0.4307, 0.4077, 0.4307, 0.4074, 0.431, 0.4074, 0.4307, 0.4096, 0.4303, 0.4096, 0.4303, 0.4093, 0.4307, 0.4093, 0.4333, 0.4062, 0.4329, 0.4062, 0.4329, 0.4059, 0.4333, 0.4059, 0.4326, 0.4096, 0.4326, 0.4096, 0.4326, 0.4096, 0.4326, 0.4096, 0.4344, 0.4076, 0.4344, 0.4076, 0.4344, 0.4076, 0.4345, 0.4076, 0.4344, 0.4076, 0.4345, 0.4076, 0.4345, 0.4076, 0.4344, 0.4076, 0.4344, 0.4076, 0.4344, 0.4076, 0.4344, 0.4076, 0.4345, 0.4076, 0.4344, 0.4078, 0.4344, 0.4078, 0.4344, 0.4078, 0.4344, 0.4078, 0.4345, 0.4077, 0.4344, 0.4076, 0.4345, 0.4076, 0.4344, 0.4076, 0.4344, 0.4076, 0.4344, 0.4077, 0.4344, 0.4077, 0.4344, 0.4076, 0.4345, 0.4077, 0.4345, 0.4076, 0.4344, 0.4076, 0.4344, 0.4076, 0.434, 0.4051, 0.4337, 0.4051, 0.4337, 0.4047, 0.434, 0.4047, 0.4314, 0.4081, 0.431, 0.4081, 0.431, 0.4077, 0.4314, 0.4077, 0.4322, 0.4092, 0.4318, 0.4092, 0.4318, 0.4089, 0.4322, 0.4089, 0.4333, 0.4089, 0.4329, 0.4089, 0.4329, 0.4085, 0.4333, 0.4085, 0.4299, 0.4081, 0.4295, 0.4081, 0.4295, 0.4077, 0.4299, 0.4077, 0.4344, 0.4074, 0.4341, 0.4074, 0.4341, 0.407, 0.4344, 0.407, 0.434, 0.407, 0.4337, 0.407, 0.4337, 0.4066, 0.434, 0.4066, 0.431, 0.4089, 0.4307, 0.4089, 0.4307, 0.4085, 0.431, 0.4085, 0.434, 0.4089, 0.4337, 0.4089, 0.4337, 0.4085, 0.434, 0.4085, 0.4333, 0.4043, 0.4329, 0.4043, 0.4329, 0.404, 0.4333, 0.404, 0.4318, 0.4066, 0.4314, 0.4066, 0.4314, 0.4062, 0.4318, 0.4062, 0.4344, 0.4085, 0.4341, 0.4085, 0.4341, 0.4081, 0.4344, 0.4081, 0.4314, 0.4085, 0.431, 0.4085, 0.431, 0.4081, 0.4314, 0.4081, 0.4314, 0.4074, 0.431, 0.4074, 0.431, 0.407, 0.4314, 0.407, 0.4307, 0.4089, 0.4303, 0.4089, 0.4303, 0.4085, 0.4307, 0.4085, 0.4318, 0.4077, 0.4314, 0.4077, 0.4314, 0.4074, 0.4318, 0.4074, 0.4303, 0.407, 0.4299, 0.407, 0.4299, 0.4066, 0.4303, 0.4066, 0.4348, 0.4051, 0.4344, 0.4051, 0.4344, 0.4047, 0.4348, 0.4047, 0.431, 0.41, 0.4307, 0.41, 0.4307, 0.4096, 0.431, 0.4096, 0.434, 0.4062, 0.4337, 0.4062, 0.4337, 0.4059, 0.434, 0.4059, 0.434, 0.4055, 0.4337, 0.4055, 0.4337, 0.4051, 0.434, 0.4051, 0.4329, 0.4074, 0.4326, 0.4074, 0.4326, 0.407, 0.4329, 0.407, 0.431, 0.4096, 0.4307, 0.4096, 0.4307, 0.4093, 0.431, 0.4093, 0.4295, 0.4089, 0.4292, 0.4089, 0.4292, 0.4085, 0.4295, 0.4085, 0.4307, 0.4077, 0.4303, 0.4077, 0.4303, 0.4074, 0.4307, 0.4074, 0.4303, 0.4096, 0.4299, 0.4096, 0.4299, 0.4093, 0.4303, 0.4093, 0.4333, 0.4059, 0.4329, 0.4059, 0.4329, 0.4055, 0.4333, 0.4055, 0.4303, 0.4074, 0.4299, 0.4074, 0.4299, 0.407, 0.4303, 0.407, 0.4348, 0.4043, 0.4344, 0.4043, 0.4344, 0.404, 0.4348, 0.404, 0.4325, 0.4085, 0.4322, 0.4085, 0.4322, 0.4081, 0.4325, 0.4081, 0.4295, 0.4077, 0.4292, 0.4077, 0.4292, 0.4074, 0.4295, 0.4074, 0.4337, 0.407, 0.4333, 0.407, 0.4333, 0.4066, 0.4337, 0.4066, 0.434, 0.4085, 0.4337, 0.4085, 0.4337, 0.4081, 0.434, 0.4081, 0.4295, 0.4092, 0.4292, 0.4092, 0.4292, 0.4089, 0.4295, 0.4089, 0.4329, 0.4062, 0.4326, 0.4062, 0.4326, 0.4059, 0.4329, 0.4059, 0.4344, 0.4081, 0.4341, 0.4081, 0.4341, 0.4077, 0.4344, 0.4077, 0.4314, 0.4062, 0.431, 0.4062, 0.431, 0.4059, 0.4314, 0.4059, 0.4314, 0.4059, 0.431, 0.4059, 0.431, 0.4055, 0.4314, 0.4055, 0.4299, 0.4096, 0.4295, 0.4096, 0.4295, 0.4093, 0.4299, 0.4093, 0.4333, 0.4055, 0.4329, 0.4055, 0.4329, 0.4051, 0.4333, 0.4051, 0.4299, 0.4074, 0.4295, 0.4074, 0.4295, 0.407, 0.4299, 0.407, 0.4344, 0.4092, 0.4341, 0.4092, 0.4341, 0.4089, 0.4344, 0.4089, 0.4322, 0.4085, 0.4318, 0.4085, 0.4318, 0.4081, 0.4322, 0.4081, 0.4292, 0.4077, 0.4288, 0.4077, 0.4288, 0.4074, 0.4292, 0.4074, 0.4314, 0.4089, 0.431, 0.4089, 0.431, 0.4085, 0.4314, 0.4085, 0.4292, 0.4081, 0.4288, 0.4081, 0.4288, 0.4077, 0.4292, 0.4077, 0.4318, 0.4062, 0.4314, 0.4062, 0.4314, 0.4059, 0.4318, 0.4059, 0.4303, 0.4066, 0.4299, 0.4066, 0.4299, 0.4062, 0.4303, 0.4062, 0.4314, 0.4055, 0.431, 0.4055, 0.431, 0.4051, 0.4314, 0.4051, 0.4314, 0.4051, 0.431, 0.4051, 0.431, 0.4047, 0.4314, 0.4047, 0.4299, 0.4066, 0.4295, 0.4066, 0.4295, 0.4062, 0.4299, 0.4062, 0.4295, 0.4066, 0.4292, 0.4066, 0.4292, 0.4062, 0.4295, 0.4062, 0.4314, 0.4047, 0.431, 0.4047, 0.431, 0.4044, 0.4314, 0.4044, 0.4292, 0.4066, 0.4288, 0.4066, 0.4288, 0.4062, 0.4292, 0.4062, 0.4314, 0.4043, 0.431, 0.4043, 0.431, 0.404, 0.4314, 0.404, 0.431, 0.4062, 0.4307, 0.4062, 0.4307, 0.4059, 0.431, 0.4059, 0.431, 0.4059, 0.4307, 0.4059, 0.4307, 0.4055, 0.431, 0.4055, 0.4307, 0.4062, 0.4303, 0.4062, 0.4303, 0.4059, 0.4307, 0.4059, 0.431, 0.4055, 0.4307, 0.4055, 0.4307, 0.4051, 0.431, 0.4051, 0.4303, 0.4062, 0.4299, 0.4062, 0.4299, 0.4059, 0.4303, 0.4059, 0.431, 0.4051, 0.4307, 0.4051, 0.4307, 0.4047, 0.431, 0.4047, 0.4299, 0.4062, 0.4295, 0.4062, 0.4295, 0.4059, 0.4299, 0.4059, 0.4295, 0.4062, 0.4292, 0.4062, 0.4292, 0.4059, 0.4295, 0.4059, 0.431, 0.4047, 0.4307, 0.4047, 0.4307, 0.4044, 0.431, 0.4044, 0.4292, 0.4062, 0.4288, 0.4062, 0.4288, 0.4059, 0.4292, 0.4059, 0.431, 0.4043, 0.4307, 0.4043, 0.4307, 0.404, 0.431, 0.404, 0.4307, 0.4059, 0.4303, 0.4059, 0.4303, 0.4055, 0.4307, 0.4055, 0.4303, 0.4059, 0.4299, 0.4059, 0.4299, 0.4055, 0.4303, 0.4055, 0.4307, 0.4055, 0.4303, 0.4055, 0.4303, 0.4051, 0.4307, 0.4051, 0.4307, 0.4051, 0.4303, 0.4051, 0.4303, 0.4047, 0.4307, 0.4047, 0.4299, 0.4059, 0.4295, 0.4059, 0.4295, 0.4055, 0.4299, 0.4055, 0.4295, 0.4059, 0.4292, 0.4059, 0.4292, 0.4055, 0.4295, 0.4055, 0.4307, 0.4047, 0.4303, 0.4047, 0.4303, 0.4044, 0.4307, 0.4044, 0.4307, 0.4043, 0.4303, 0.4043, 0.4303, 0.404, 0.4307, 0.404, 0.4292, 0.4059, 0.4288, 0.4059, 0.4288, 0.4055, 0.4292, 0.4055, 0.4303, 0.4055, 0.4299, 0.4055, 0.4299, 0.4051, 0.4303, 0.4051, 0.4303, 0.4051, 0.4299, 0.4051, 0.4299, 0.4047, 0.4303, 0.4047, 0.4299, 0.4055, 0.4295, 0.4055, 0.4295, 0.4051, 0.4299, 0.4051, 0.4303, 0.4047, 0.4299, 0.4047, 0.4299, 0.4044, 0.4303, 0.4044, 0.4295, 0.4055, 0.4292, 0.4055, 0.4292, 0.4051, 0.4295, 0.4051, 0.4303, 0.4043, 0.4299, 0.4043, 0.4299, 0.404, 0.4303, 0.404, 0.4292, 0.4055, 0.4288, 0.4055, 0.4288, 0.4051, 0.4292, 0.4051, 0.4299, 0.4051, 0.4295, 0.4051, 0.4295, 0.4047, 0.4299, 0.4047, 0.4295, 0.4051, 0.4292, 0.4051, 0.4292, 0.4047, 0.4295, 0.4047, 0.4299, 0.4047, 0.4295, 0.4047, 0.4295, 0.4044, 0.4299, 0.4044, 0.4299, 0.4043, 0.4295, 0.4043, 0.4295, 0.404, 0.4299, 0.404, 0.4292, 0.4051, 0.4288, 0.4051, 0.4288, 0.4047, 0.4292, 0.4047, 0.4295, 0.4047, 0.4292, 0.4047, 0.4292, 0.4044, 0.4295, 0.4044, 0.4292, 0.4089, 0.4288, 0.4089, 0.4288, 0.4085, 0.4292, 0.4085, 0.4295, 0.4043, 0.4292, 0.4043, 0.4292, 0.404, 0.4295, 0.404, 0.4325, 0.4089, 0.4322, 0.4089, 0.4322, 0.4085, 0.4325, 0.4085, 0.4333, 0.4092, 0.4329, 0.4092, 0.4329, 0.4089, 0.4333, 0.4089, 0.4292, 0.4092, 0.4288, 0.4092, 0.4288, 0.4089, 0.4292, 0.4089, 0.4329, 0.4059, 0.4326, 0.4059, 0.4326, 0.4055, 0.4329, 0.4055, 0.4329, 0.4096, 0.4326, 0.4096, 0.4326, 0.4093, 0.4329, 0.4093, 0.4292, 0.4047, 0.4288, 0.4047, 0.4288, 0.4044, 0.4292, 0.4044, 0.4292, 0.4043, 0.4288, 0.4043, 0.4288, 0.404, 0.4292, 0.404, 0.4344, 0.4047, 0.4341, 0.4047, 0.4341, 0.4044, 0.4344, 0.4044, 0.4333, 0.4051, 0.4329, 0.4051, 0.4329, 0.4047, 0.4333, 0.4047, 0.4322, 0.4051, 0.4318, 0.4051, 0.4318, 0.4047, 0.4322, 0.4047, 0.434, 0.4096, 0.4337, 0.4096, 0.4337, 0.4093, 0.434, 0.4093, 0.4333, 0.4074, 0.4329, 0.4074, 0.4329, 0.407, 0.4333, 0.407, 0.4325, 0.4043, 0.4322, 0.4043, 0.4322, 0.404, 0.4325, 0.404, 0.4337, 0.4066, 0.4333, 0.4066, 0.4333, 0.4062, 0.4337, 0.4062, 0.4325, 0.4077, 0.4322, 0.4077, 0.4322, 0.4074, 0.4325, 0.4074, 0.431, 0.407, 0.4307, 0.407, 0.4307, 0.4066, 0.431, 0.4066, 0.4307, 0.41, 0.4303, 0.41, 0.4303, 0.4096, 0.4307, 0.4096, 0.4348, 0.4047, 0.4344, 0.4047, 0.4344, 0.4044, 0.4348, 0.4044, 0.4318, 0.4092, 0.4314, 0.4092, 0.4314, 0.4089, 0.4318, 0.4089, 0.4307, 0.4092, 0.4303, 0.4092, 0.4303, 0.4089, 0.4307, 0.4089, 0.4329, 0.4081, 0.4326, 0.4081, 0.4326, 0.4077, 0.4329, 0.4077, 0.4344, 0.407, 0.4341, 0.407, 0.4341, 0.4066, 0.4344, 0.4066, 0.4337, 0.4055, 0.4333, 0.4055, 0.4333, 0.4051, 0.4337, 0.4051, 0.4325, 0.4066, 0.4322, 0.4066, 0.4322, 0.4062, 0.4325, 0.4062, 0.4344, 0.4059, 0.4341, 0.4059, 0.4341, 0.4055, 0.4344, 0.4055, 0.431, 0.4085, 0.4307, 0.4085, 0.4307, 0.4081, 0.431, 0.4081, 0.431, 0.4074, 0.4307, 0.4074, 0.4307, 0.407, 0.431, 0.407, 0.4295, 0.41, 0.4292, 0.41, 0.4292, 0.4096, 0.4295, 0.4096, 0.4337, 0.4043, 0.4333, 0.4043, 0.4333, 0.404, 0.4337, 0.404, 0.4325, 0.4055, 0.4322, 0.4055, 0.4322, 0.4051, 0.4325, 0.4051, 0.4344, 0.4078, 0.4344, 0.4078, 0.4344, 0.4079, 0.4344, 0.4079, 0.4324, 0.4096, 0.4324, 0.4096, 0.4324, 0.4096, 0.4324, 0.4096, 0.4324, 0.4096, 0.4324, 0.4096, 0.4324, 0.4096, 0.4324, 0.4096, 0.4324, 0.4096, 0.4324, 0.4096, 0.4324, 0.4096, 0.4324, 0.4096, 0.4326, 0.4096, 0.4326, 0.4096, 0.4326, 0.4096, 0.4326, 0.4096, 0.4324, 0.4096, 0.4324, 0.4096, 0.4324, 0.4096, 0.4324, 0.4096, 0.4324, 0.4096, 0.4324, 0.4096, 0.4324, 0.4096, 0.4324, 0.4096, 0.4324, 0.4096, 0.4324, 0.4096, 0.4324, 0.4096, 0.4324, 0.4096, 1.191, -0.06778, 1.222, -0.09729, 1.222, -0.09089, 1.187, -0.05697, 1.191, -0.214, 1.191, -0.06778, 1.187, -0.05697, 1.187, -0.216, 1.253, -0.214, 1.222, -0.2435, 1.222, -0.2499, 1.258, -0.216, 1.253, -0.06778, 1.253, -0.214, 1.258, -0.216, 1.258, -0.05697, -0.5443, 1.836, -0.3982, 1.836, -0.3873, 1.841, -0.5463, 1.841, -0.3982, 1.836, -0.4277, 1.805, -0.4213, 1.805, -0.3873, 1.841, -0.5443, 1.774, -0.5738, 1.805, -0.5802, 1.805, -0.5463, 1.77, -0.3982, 1.774, -0.5443, 1.774, -0.5463, 1.77, -0.3873, 1.77, 1.222, -0.09729, 1.253, -0.06778, 1.258, -0.05697, 1.222, -0.09089, 1.222, -0.2435, 1.191, -0.214, 1.187, -0.216, 1.222, -0.2499, -0.4277, 1.805, -0.3982, 1.774, -0.3873, 1.77, -0.4213, 1.805, -0.5738, 1.805, -0.5443, 1.836, -0.5463, 1.841, -0.5802, 1.805, 0.4272, 1.36, 0.4272, 0.9952, 0.3616, 0.9952, 0.3616, 1.36, 0.4272, 0.9952, 0.4272, 0.6306, 0.3616, 0.6306, 0.3616, 0.9952, 0.6269, 1.36, 0.6269, 0.9952, 0.5612, 0.9952, 0.5612, 1.36, 0.6269, 0.9952, 0.6269, 0.6306, 0.5612, 0.6306, 0.5612, 0.9952, 0.5603, 1.36, 0.5603, 0.9952, 0.4947, 0.9952, 0.4947, 1.36, 0.5603, 0.9952, 0.5603, 0.6306, 0.4947, 0.6306, 0.4947, 0.9952, 0.4938, 1.36, 0.4938, 0.9952, 0.4282, 0.9952, 0.4282, 1.36, 0.4938, 0.9952, 0.4938, 0.6306, 0.4282, 0.6306, 0.4282, 0.9952, 0.8077, 0.7289, 0.8077, 0.9944, 0.7641, 0.9944, 0.7641, 0.7289, 0.8742, 0.197, 0.8742, 0.4625, 0.8086, 0.4625, 0.8086, 0.197, 0.9188, 0.197, 0.9188, 0.4625, 0.8752, 0.4625, 0.8752, 0.197, 0.8077, 0.197, 0.8077, 0.4625, 0.7421, 0.4625, 0.7421, 0.197])
me_prop_sign.use_remesh_preserve_volume = False
me_prop_sign.use_remesh_preserve_attributes = False
me_prop_sign.use_mirror_vertex_groups = False
me_prop_sign.update()

# ---- objects
ob_prop_sign = bpy.data.objects.new('prop-sign', me_prop_sign)

# ---- transforms, parenting, visibility, modifiers, constraints
ob_prop_sign.location = (0.0, 0.0, 0.0)
ob_prop_sign.rotation_euler = (1.571, -0.0, 0.0)
ob_prop_sign.lineart.crease_threshold = 0.0
_m = ob_prop_sign.modifiers.new('Displace', 'DISPLACE')
_m.strength = 0.2
_m.texture_coords = 'UV'

# ---- collection membership
col_collection_1.objects.link(ob_prop_sign)

# ---- scene / render settings (as saved in the file)
scene.frame_start = 0; scene.frame_end = 250; scene.frame_set(0)
scene.render.engine = 'BLENDER_EEVEE_NEXT'
scene.render.resolution_percentage = 50
scene.render.fps = 30
scene.render.dither_intensity = 0.0
scene.cycles.use_denoising = False
scene.cycles.samples = 128
scene.cycles.sampling_pattern = 'TABULATED_SOBOL'
scene.cycles.use_adaptive_sampling = False
scene.cycles.use_light_tree = False
scene.cycles.blur_glossy = 0.0
scene.cycles.sample_clamp_indirect = 0.0
scene.view_settings.view_transform = 'Standard'
bpy.context.view_layer.update()

# ---- added for rendering (the .blend has no active camera): camera
cam_auto = bpy.data.cameras.new('AutoCamera')
cam_auto.lens = 50.0
cam_auto.sensor_width = 36.0
cam_auto.clip_end = 1000.0
ob_auto_camera = bpy.data.objects.new('AutoCamera', cam_auto)
scene.collection.objects.link(ob_auto_camera)
ob_auto_camera.location = (2.72945, -3.88019, 3.41942)
ob_auto_camera.rotation_euler = (1.09748, -7.21219e-08, 0.694738)
scene.camera = ob_auto_camera
bpy.context.view_layer.update()
